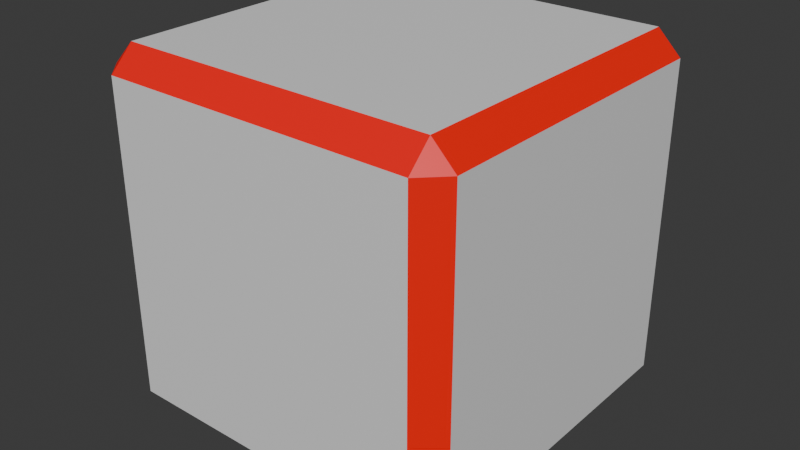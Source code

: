 # Source: cube.blend  (saved by Blender 4.2.66; exported with 4.5.12 LTS)
import bpy
from mathutils import Matrix  # noqa: F401  (used for matrix-valued properties, if any)

bpy.ops.wm.read_factory_settings(use_empty=True)
scene = bpy.context.scene
scene.name = 'Scene'

# ---- collections
col_collection = bpy.data.collections.new('Collection'); scene.collection.children.link(col_collection)

# ---- materials (node trees are filled in below, after node groups)
mat_material = bpy.data.materials.new('Material')
mat_material.alpha_threshold = 0.0
mat_material.use_transparent_shadow = False
mat_material.roughness = 0.5
mat_material.line_color = (0.0, 0.0, 0.0, 1.0)
mat_edges = bpy.data.materials.new('edges')

# ---- material node trees
mat_material.use_nodes = True; mat_material.node_tree.nodes.clear()
_N = mat_material.node_tree.nodes; _L = mat_material.node_tree.links
n0 = _N.new('ShaderNodeOutputMaterial'); n0.name = 'Material Output'; n0.location = (300, 300)
n1 = _N.new('ShaderNodeBsdfPrincipled'); n1.name = 'Principled BSDF'; n1.location = (10, 300)
n1.inputs[3].default_value = 1.45
_L.new(n1.outputs[0], n0.inputs[0])
n0.is_active_output = True
mat_edges.use_nodes = True; mat_edges.node_tree.nodes.clear()
_N = mat_edges.node_tree.nodes; _L = mat_edges.node_tree.links
n0 = _N.new('ShaderNodeBsdfPrincipled'); n0.name = 'Principled BSDF'; n0.location = (10, 300)
n0.inputs[0].default_value = (1.0, 0.0, 0.0, 1.0)
n1 = _N.new('ShaderNodeOutputMaterial'); n1.name = 'Material Output'; n1.location = (300, 300)
_L.new(n0.outputs[0], n1.inputs[0])
n1.is_active_output = True

# ---- world
world_world = bpy.data.worlds.new('World'); scene.world = world_world
world_world.use_nodes = True; world_world.node_tree.nodes.clear()
_N = world_world.node_tree.nodes; _L = world_world.node_tree.links
n0 = _N.new('ShaderNodeOutputWorld'); n0.name = 'World Output'; n0.location = (300, 300)
n1 = _N.new('ShaderNodeBackground'); n1.name = 'Background'; n1.location = (10, 300)
n1.inputs[0].default_value = (0.05088, 0.05088, 0.05088, 1.0)
_L.new(n1.outputs[0], n0.inputs[0])
n0.is_active_output = True
world_world.color = (0.05088, 0.05088, 0.05088)
world_world.sun_shadow_jitter_overblur = 0.0

# ---- meshes
me_cube = bpy.data.meshes.new('Cube')
me_cube.from_pydata([(0.8708, 1.0, 0.8708), (0.8708, 0.8708, 1.0), (1.0, 0.8708, 0.8708), (0.8708, 0.8708, -1.0), (0.8708, 1.0, -0.8708), (1.0, 0.8708, -0.8708), (1.0, -0.8708, 0.8708), (0.8708, -0.8708, 1.0), (0.8708, -1.0, 0.8708), (1.0, -0.8708, -0.8708), (0.8708, -1.0, -0.8708), (0.8708, -0.8708, -1.0), (-0.8708, 1.0, 0.8708), (-1.0, 0.8708, 0.8708), (-0.8708, 0.8708, 1.0), (-1.0, 0.8708, -0.8708), (-0.8708, 1.0, -0.8708), (-0.8708, 0.8708, -1.0), (-1.0, -0.8708, 0.8708), (-0.8708, -1.0, 0.8708), (-0.8708, -0.8708, 1.0), (-0.8708, -0.8708, -1.0), (-0.8708, -1.0, -0.8708), (-1.0, -0.8708, -0.8708)], [], [(17, 3, 11, 21), (23, 18, 13, 15), (10, 8, 19, 22), (1, 14, 20, 7), (5, 2, 6, 9), (0, 1, 2), (3, 4, 5), (6, 7, 8), (9, 10, 11), (12, 13, 14), (15, 16, 17), (18, 19, 20), (21, 22, 23), (17, 21, 23, 15), (3, 17, 16, 4), (2, 5, 4, 0), (22, 19, 18, 23), (8, 10, 9, 6), (12, 16, 15, 13), (7, 20, 19, 8), (1, 7, 6, 2), (21, 11, 10, 22), (20, 14, 13, 18), (14, 1, 0, 12), (11, 3, 5, 9), (16, 12, 0, 4)])
me_cube.polygons.foreach_set('material_index', [0, 0, 0, 0, 0, 1, 1, 1, 1, 1, 1, 1, 1, 1, 1, 1, 1, 1, 1, 1, 1, 1, 1, 1, 1, 0])
_uv = me_cube.uv_layers.new(name='UVMap')
_uv.uv.foreach_set('vector', [0.1412, 0.5162, 0.3588, 0.5162, 0.3588, 0.7338, 0.1412, 0.7338, 0.3912, 0.01615, 0.6088, 0.01615, 0.6088, 0.2338, 0.3912, 0.2338, 0.3912, 0.7662, 0.6088, 0.7662, 0.6088, 0.9838, 0.3912, 0.9838, 0.6412, 0.5162, 0.8588, 0.5162, 0.8588, 0.7338, 0.6412, 0.7338, 0.3912, 0.5162, 0.6088, 0.5162, 0.6088, 0.7338, 0.3912, 0.7338, 0.6088, 0.4838, 0.625, 0.4838, 0.6088, 0.5, 0.3588, 0.5162, 0.3588, 0.5, 0.375, 0.5162, 0.6088, 0.75, 0.625, 0.7662, 0.6088, 0.7662, 0.375, 0.7338, 0.3588, 0.75, 0.3588, 0.7338, 0.6088, 0.25, 0.6088, 0.2338, 0.625, 0.2338, 0.125, 0.5162, 0.1412, 0.5, 0.1412, 0.5162, 0.6088, 0.01615, 0.6088, 0.0, 0.625, 0.01615, 0.1412, 0.7338, 0.1412, 0.75, 0.125, 0.7338, 0.1412, 0.5162, 0.1412, 0.7338, 0.125, 0.7338, 0.125, 0.5162, 0.3588, 0.5162, 0.1412, 0.5162, 0.1412, 0.5, 0.3588, 0.5, 0.6088, 0.5162, 0.3912, 0.5162, 0.3912, 0.4838, 0.6088, 0.4838, 0.3912, 0.0, 0.6088, 0.0, 0.6088, 0.01615, 0.3912, 0.01615, 0.6088, 0.7662, 0.3912, 0.7662, 0.3912, 0.7338, 0.6088, 0.7338, 0.6088, 0.2662, 0.3912, 0.2662, 0.3912, 0.2338, 0.6088, 0.2338, 0.625, 0.7662, 0.625, 0.9838, 0.6088, 0.9838, 0.6088, 0.7662, 0.6412, 0.5162, 0.6412, 0.7338, 0.6088, 0.7338, 0.6088, 0.5162, 0.1412, 0.7338, 0.3588, 0.7338, 0.3588, 0.75, 0.1412, 0.75, 0.625, 0.01615, 0.625, 0.2338, 0.6088, 0.2338, 0.6088, 0.01615, 0.625, 0.2662, 0.625, 0.4838, 0.6088, 0.4838, 0.6088, 0.2662, 0.3588, 0.7338, 0.3588, 0.5162, 0.3912, 0.5162, 0.3912, 0.7338, 0.3912, 0.2662, 0.6088, 0.2662, 0.6088, 0.4838, 0.3912, 0.4838])
me_cube.materials.append(mat_material)
me_cube.materials.append(mat_edges)
me_cube.use_mirror_vertex_groups = False
me_cube.update()

# ---- objects
ob_cube = bpy.data.objects.new('Cube', me_cube)

# ---- transforms, parenting, visibility, modifiers, constraints
ob_cube.location = (0.0, 0.0, 0.0)
ob_cube.lock_rotations_4d = False
ob_cube.empty_display_type = 'ARROWS'
ob_cube.lineart.crease_threshold = 0.0

# ---- collection membership
col_collection.objects.link(ob_cube)

# ---- scene / render settings (as saved in the file)
scene.frame_start = 1; scene.frame_end = 250; scene.frame_set(1)
scene.render.engine = 'BLENDER_EEVEE_NEXT'
bpy.context.view_layer.update()

# ---- added for rendering (the .blend has no active camera and no usable light): camera, sun
cam_auto = bpy.data.cameras.new('AutoCamera')
cam_auto.lens = 50.0
cam_auto.sensor_width = 36.0
cam_auto.clip_end = 1000.0
ob_auto_camera = bpy.data.objects.new('AutoCamera', cam_auto)
scene.collection.objects.link(ob_auto_camera)
ob_auto_camera.location = (3.20507, -3.84609, 2.56406)
ob_auto_camera.rotation_euler = (1.09748, -7.21219e-08, 0.694738)
scene.camera = ob_auto_camera
light_auto_sun = bpy.data.lights.new('AutoSun', 'SUN')
light_auto_sun.energy = 3.0
light_auto_sun.angle = 0.0523599
ob_auto_sun = bpy.data.objects.new('AutoSun', light_auto_sun)
scene.collection.objects.link(ob_auto_sun)
ob_auto_sun.rotation_euler = (0.872665, 0.174533, 0.523599)
bpy.context.view_layer.update()
